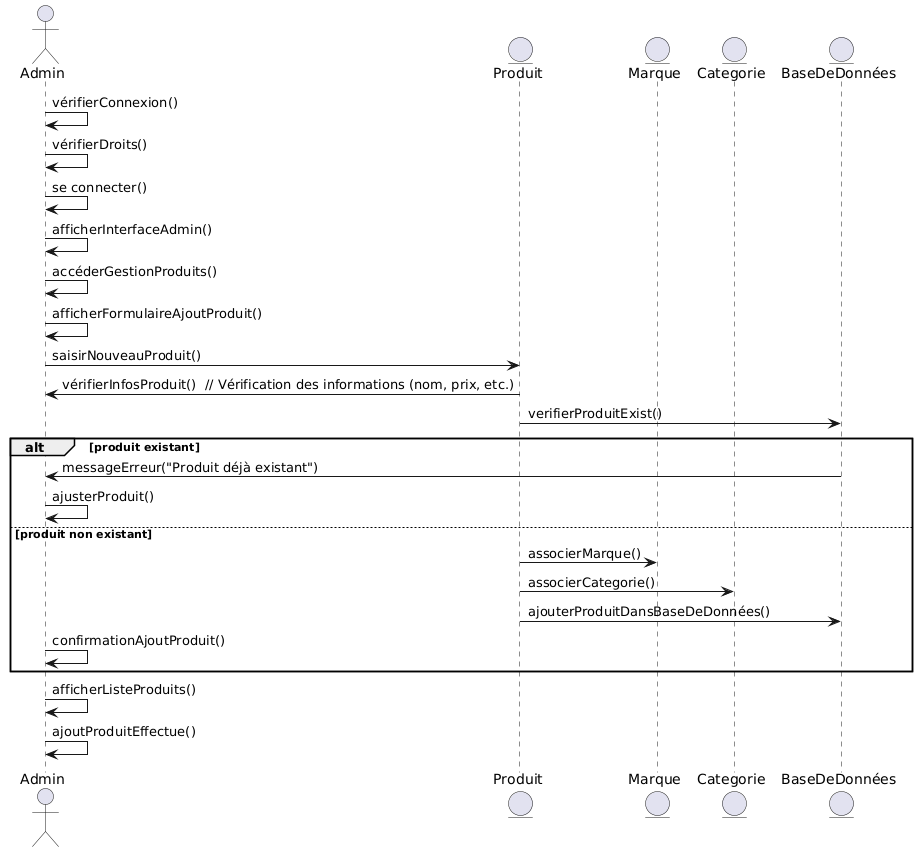

The diagram above was rendered by PlantUML. Its source (embedded in the PNG):
@startuml
actor Admin
entity "Produit" as Produit
entity "Marque" as Marque
entity "Categorie" as Categorie
entity "BaseDeDonnées" as BaseDeDonnées


Admin -> Admin : vérifierConnexion()
Admin -> Admin : vérifierDroits()


Admin -> Admin : se connecter()
Admin -> Admin : afficherInterfaceAdmin()
Admin -> Admin : accéderGestionProduits()
Admin -> Admin : afficherFormulaireAjoutProduit()
Admin -> Produit : saisirNouveauProduit()
Produit -> Admin : vérifierInfosProduit()  // Vérification des informations (nom, prix, etc.)


Produit -> BaseDeDonnées : verifierProduitExist()
alt produit existant
    BaseDeDonnées -> Admin : messageErreur("Produit déjà existant")
    Admin -> Admin : ajusterProduit()
else produit non existant
    Produit -> Marque : associerMarque()
    Produit -> Categorie : associerCategorie()
    Produit -> BaseDeDonnées : ajouterProduitDansBaseDeDonnées()
    Admin -> Admin : confirmationAjoutProduit()
end

Admin -> Admin : afficherListeProduits()
Admin -> Admin : ajoutProduitEffectue()
@enduml